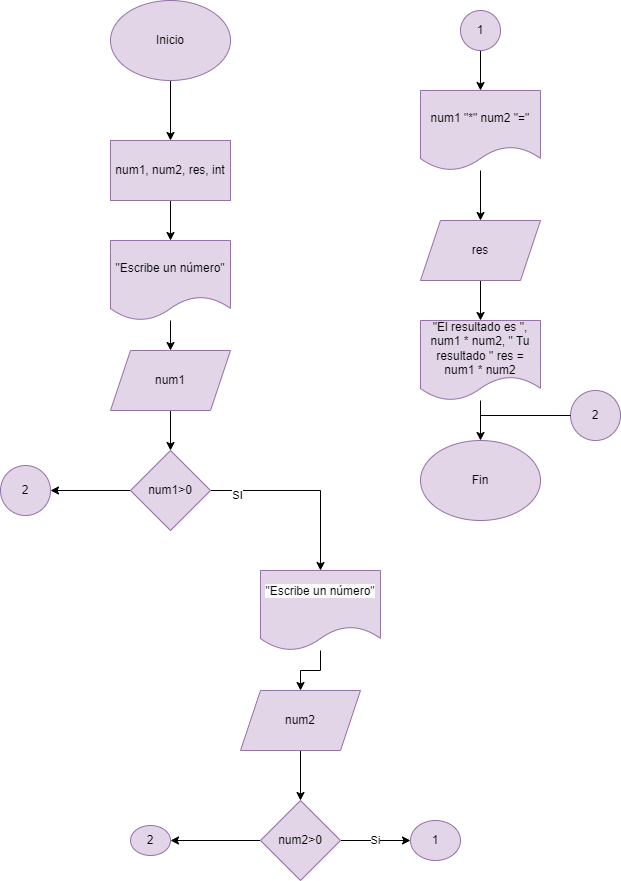

The diagram above was exported from draw.io. Its source (the exported page's mxGraphModel, read from the mxfile embedded in the PNG):
<mxGraphModel dx="1434" dy="790" grid="1" gridSize="10" guides="1" tooltips="1" connect="1" arrows="1" fold="1" page="1" pageScale="1" pageWidth="827" pageHeight="1169" math="0" shadow="0">
  <root>
    <mxCell id="0" />
    <mxCell id="1" parent="0" />
    <mxCell id="j4lZ8Cumsc-AZfOwN9U1-6" value="" style="edgeStyle=orthogonalEdgeStyle;rounded=0;orthogonalLoop=1;jettySize=auto;html=1;" edge="1" parent="1" source="j4lZ8Cumsc-AZfOwN9U1-1" target="j4lZ8Cumsc-AZfOwN9U1-5">
      <mxGeometry relative="1" as="geometry" />
    </mxCell>
    <mxCell id="j4lZ8Cumsc-AZfOwN9U1-1" value="Inicio" style="ellipse;whiteSpace=wrap;html=1;fillColor=#e1d5e7;strokeColor=#9673a6;" vertex="1" parent="1">
      <mxGeometry x="240" y="40" width="120" height="80" as="geometry" />
    </mxCell>
    <mxCell id="j4lZ8Cumsc-AZfOwN9U1-8" style="edgeStyle=orthogonalEdgeStyle;rounded=0;orthogonalLoop=1;jettySize=auto;html=1;entryX=0.5;entryY=0;entryDx=0;entryDy=0;" edge="1" parent="1" source="j4lZ8Cumsc-AZfOwN9U1-5" target="j4lZ8Cumsc-AZfOwN9U1-7">
      <mxGeometry relative="1" as="geometry" />
    </mxCell>
    <mxCell id="j4lZ8Cumsc-AZfOwN9U1-5" value="num1, num2, res, int" style="whiteSpace=wrap;html=1;fillColor=#e1d5e7;strokeColor=#9673a6;" vertex="1" parent="1">
      <mxGeometry x="240" y="180" width="120" height="60" as="geometry" />
    </mxCell>
    <mxCell id="j4lZ8Cumsc-AZfOwN9U1-10" value="" style="edgeStyle=orthogonalEdgeStyle;rounded=0;orthogonalLoop=1;jettySize=auto;html=1;" edge="1" parent="1" source="j4lZ8Cumsc-AZfOwN9U1-7" target="j4lZ8Cumsc-AZfOwN9U1-9">
      <mxGeometry relative="1" as="geometry" />
    </mxCell>
    <mxCell id="j4lZ8Cumsc-AZfOwN9U1-7" value="&quot;Escribe un número&quot;" style="shape=document;whiteSpace=wrap;html=1;boundedLbl=1;fillColor=#e1d5e7;strokeColor=#9673a6;" vertex="1" parent="1">
      <mxGeometry x="240" y="280" width="120" height="80" as="geometry" />
    </mxCell>
    <mxCell id="j4lZ8Cumsc-AZfOwN9U1-31" style="edgeStyle=orthogonalEdgeStyle;rounded=0;orthogonalLoop=1;jettySize=auto;html=1;exitX=0.5;exitY=1;exitDx=0;exitDy=0;entryX=0.5;entryY=0;entryDx=0;entryDy=0;" edge="1" parent="1" source="j4lZ8Cumsc-AZfOwN9U1-9" target="j4lZ8Cumsc-AZfOwN9U1-30">
      <mxGeometry relative="1" as="geometry" />
    </mxCell>
    <mxCell id="j4lZ8Cumsc-AZfOwN9U1-9" value="num1" style="shape=parallelogram;perimeter=parallelogramPerimeter;whiteSpace=wrap;html=1;fixedSize=1;fillColor=#e1d5e7;strokeColor=#9673a6;" vertex="1" parent="1">
      <mxGeometry x="240" y="390" width="120" height="60" as="geometry" />
    </mxCell>
    <mxCell id="j4lZ8Cumsc-AZfOwN9U1-14" value="" style="edgeStyle=orthogonalEdgeStyle;rounded=0;orthogonalLoop=1;jettySize=auto;html=1;" edge="1" parent="1" source="j4lZ8Cumsc-AZfOwN9U1-11" target="j4lZ8Cumsc-AZfOwN9U1-13">
      <mxGeometry relative="1" as="geometry" />
    </mxCell>
    <mxCell id="j4lZ8Cumsc-AZfOwN9U1-11" value="&#10;&lt;span style=&quot;color: rgb(0, 0, 0); font-family: Helvetica; font-size: 12px; font-style: normal; font-variant-ligatures: normal; font-variant-caps: normal; font-weight: 400; letter-spacing: normal; orphans: 2; text-align: center; text-indent: 0px; text-transform: none; widows: 2; word-spacing: 0px; -webkit-text-stroke-width: 0px; background-color: rgb(251, 251, 251); text-decoration-thickness: initial; text-decoration-style: initial; text-decoration-color: initial; float: none; display: inline !important;&quot;&gt;&quot;Escribe un número&quot;&lt;/span&gt;&#10;&#10;" style="shape=document;whiteSpace=wrap;html=1;boundedLbl=1;fillColor=#e1d5e7;strokeColor=#9673a6;" vertex="1" parent="1">
      <mxGeometry x="390" y="610" width="120" height="80" as="geometry" />
    </mxCell>
    <mxCell id="j4lZ8Cumsc-AZfOwN9U1-42" value="" style="edgeStyle=orthogonalEdgeStyle;rounded=0;orthogonalLoop=1;jettySize=auto;html=1;" edge="1" parent="1" source="j4lZ8Cumsc-AZfOwN9U1-13" target="j4lZ8Cumsc-AZfOwN9U1-41">
      <mxGeometry relative="1" as="geometry" />
    </mxCell>
    <mxCell id="j4lZ8Cumsc-AZfOwN9U1-13" value="num2" style="shape=parallelogram;perimeter=parallelogramPerimeter;whiteSpace=wrap;html=1;fixedSize=1;fillColor=#e1d5e7;strokeColor=#9673a6;" vertex="1" parent="1">
      <mxGeometry x="370" y="730" width="120" height="60" as="geometry" />
    </mxCell>
    <mxCell id="j4lZ8Cumsc-AZfOwN9U1-21" value="" style="edgeStyle=orthogonalEdgeStyle;rounded=0;orthogonalLoop=1;jettySize=auto;html=1;" edge="1" parent="1" source="j4lZ8Cumsc-AZfOwN9U1-19" target="j4lZ8Cumsc-AZfOwN9U1-20">
      <mxGeometry relative="1" as="geometry" />
    </mxCell>
    <mxCell id="j4lZ8Cumsc-AZfOwN9U1-19" value="1" style="ellipse;whiteSpace=wrap;html=1;aspect=fixed;fillColor=#e1d5e7;strokeColor=#9673a6;" vertex="1" parent="1">
      <mxGeometry x="590" y="50" width="40" height="40" as="geometry" />
    </mxCell>
    <mxCell id="j4lZ8Cumsc-AZfOwN9U1-23" value="" style="edgeStyle=orthogonalEdgeStyle;rounded=0;orthogonalLoop=1;jettySize=auto;html=1;" edge="1" parent="1" source="j4lZ8Cumsc-AZfOwN9U1-20" target="j4lZ8Cumsc-AZfOwN9U1-22">
      <mxGeometry relative="1" as="geometry" />
    </mxCell>
    <mxCell id="j4lZ8Cumsc-AZfOwN9U1-20" value="num1 &quot;*&quot; num2 &quot;=&quot;" style="shape=document;whiteSpace=wrap;html=1;boundedLbl=1;fillColor=#e1d5e7;strokeColor=#9673a6;" vertex="1" parent="1">
      <mxGeometry x="550" y="130" width="120" height="80" as="geometry" />
    </mxCell>
    <mxCell id="j4lZ8Cumsc-AZfOwN9U1-25" value="" style="edgeStyle=orthogonalEdgeStyle;rounded=0;orthogonalLoop=1;jettySize=auto;html=1;" edge="1" parent="1" source="j4lZ8Cumsc-AZfOwN9U1-22" target="j4lZ8Cumsc-AZfOwN9U1-24">
      <mxGeometry relative="1" as="geometry" />
    </mxCell>
    <mxCell id="j4lZ8Cumsc-AZfOwN9U1-22" value="res" style="shape=parallelogram;perimeter=parallelogramPerimeter;whiteSpace=wrap;html=1;fixedSize=1;fillColor=#e1d5e7;strokeColor=#9673a6;" vertex="1" parent="1">
      <mxGeometry x="550" y="260" width="120" height="60" as="geometry" />
    </mxCell>
    <mxCell id="j4lZ8Cumsc-AZfOwN9U1-29" value="" style="edgeStyle=orthogonalEdgeStyle;rounded=0;orthogonalLoop=1;jettySize=auto;html=1;" edge="1" parent="1" source="j4lZ8Cumsc-AZfOwN9U1-24" target="j4lZ8Cumsc-AZfOwN9U1-28">
      <mxGeometry relative="1" as="geometry" />
    </mxCell>
    <mxCell id="j4lZ8Cumsc-AZfOwN9U1-24" value="&quot;El resultado es &quot;, num1 * num2, &quot; Tu resultado &quot; res = num1 * num2" style="shape=document;whiteSpace=wrap;html=1;boundedLbl=1;fillColor=#e1d5e7;strokeColor=#9673a6;" vertex="1" parent="1">
      <mxGeometry x="550" y="360" width="120" height="80" as="geometry" />
    </mxCell>
    <mxCell id="j4lZ8Cumsc-AZfOwN9U1-28" value="Fin" style="ellipse;whiteSpace=wrap;html=1;fillColor=#e1d5e7;strokeColor=#9673a6;" vertex="1" parent="1">
      <mxGeometry x="550" y="480" width="120" height="80" as="geometry" />
    </mxCell>
    <mxCell id="j4lZ8Cumsc-AZfOwN9U1-32" value="" style="edgeStyle=orthogonalEdgeStyle;rounded=0;orthogonalLoop=1;jettySize=auto;html=1;exitX=1;exitY=0.5;exitDx=0;exitDy=0;" edge="1" parent="1" source="j4lZ8Cumsc-AZfOwN9U1-30" target="j4lZ8Cumsc-AZfOwN9U1-11">
      <mxGeometry relative="1" as="geometry" />
    </mxCell>
    <mxCell id="j4lZ8Cumsc-AZfOwN9U1-33" value="SI" style="edgeLabel;html=1;align=center;verticalAlign=middle;resizable=0;points=[];" vertex="1" connectable="0" parent="j4lZ8Cumsc-AZfOwN9U1-32">
      <mxGeometry x="-0.7263" y="-4" relative="1" as="geometry">
        <mxPoint as="offset" />
      </mxGeometry>
    </mxCell>
    <mxCell id="j4lZ8Cumsc-AZfOwN9U1-36" value="" style="edgeStyle=orthogonalEdgeStyle;rounded=0;orthogonalLoop=1;jettySize=auto;html=1;" edge="1" parent="1" source="j4lZ8Cumsc-AZfOwN9U1-30" target="j4lZ8Cumsc-AZfOwN9U1-35">
      <mxGeometry relative="1" as="geometry" />
    </mxCell>
    <mxCell id="j4lZ8Cumsc-AZfOwN9U1-30" value="num1&amp;gt;0" style="rhombus;whiteSpace=wrap;html=1;fillColor=#e1d5e7;strokeColor=#9673a6;" vertex="1" parent="1">
      <mxGeometry x="260" y="490" width="80" height="80" as="geometry" />
    </mxCell>
    <mxCell id="j4lZ8Cumsc-AZfOwN9U1-35" value="2" style="ellipse;whiteSpace=wrap;html=1;fillColor=#e1d5e7;strokeColor=#9673a6;" vertex="1" parent="1">
      <mxGeometry x="130" y="505" width="50" height="50" as="geometry" />
    </mxCell>
    <mxCell id="j4lZ8Cumsc-AZfOwN9U1-37" value="2" style="ellipse;whiteSpace=wrap;html=1;fillColor=#e1d5e7;strokeColor=#9673a6;" vertex="1" parent="1">
      <mxGeometry x="700" y="430" width="50" height="50" as="geometry" />
    </mxCell>
    <mxCell id="j4lZ8Cumsc-AZfOwN9U1-40" value="" style="endArrow=none;html=1;rounded=0;entryX=0;entryY=0.5;entryDx=0;entryDy=0;" edge="1" parent="1" target="j4lZ8Cumsc-AZfOwN9U1-37">
      <mxGeometry width="50" height="50" relative="1" as="geometry">
        <mxPoint x="610" y="455" as="sourcePoint" />
        <mxPoint x="700" y="440" as="targetPoint" />
      </mxGeometry>
    </mxCell>
    <mxCell id="j4lZ8Cumsc-AZfOwN9U1-49" value="Si" style="edgeStyle=orthogonalEdgeStyle;rounded=0;orthogonalLoop=1;jettySize=auto;html=1;" edge="1" parent="1" source="j4lZ8Cumsc-AZfOwN9U1-41" target="j4lZ8Cumsc-AZfOwN9U1-48">
      <mxGeometry relative="1" as="geometry" />
    </mxCell>
    <mxCell id="j4lZ8Cumsc-AZfOwN9U1-51" value="" style="edgeStyle=orthogonalEdgeStyle;rounded=0;orthogonalLoop=1;jettySize=auto;html=1;" edge="1" parent="1" source="j4lZ8Cumsc-AZfOwN9U1-41" target="j4lZ8Cumsc-AZfOwN9U1-50">
      <mxGeometry relative="1" as="geometry" />
    </mxCell>
    <mxCell id="j4lZ8Cumsc-AZfOwN9U1-41" value="num2&amp;gt;0" style="rhombus;whiteSpace=wrap;html=1;fillColor=#e1d5e7;strokeColor=#9673a6;" vertex="1" parent="1">
      <mxGeometry x="390" y="840" width="80" height="80" as="geometry" />
    </mxCell>
    <mxCell id="j4lZ8Cumsc-AZfOwN9U1-48" value="1" style="ellipse;whiteSpace=wrap;html=1;fillColor=#e1d5e7;strokeColor=#9673a6;" vertex="1" parent="1">
      <mxGeometry x="540" y="860" width="50" height="40" as="geometry" />
    </mxCell>
    <mxCell id="j4lZ8Cumsc-AZfOwN9U1-50" value="2" style="ellipse;whiteSpace=wrap;html=1;fillColor=#e1d5e7;strokeColor=#9673a6;" vertex="1" parent="1">
      <mxGeometry x="260" y="865" width="40" height="30" as="geometry" />
    </mxCell>
  </root>
</mxGraphModel>